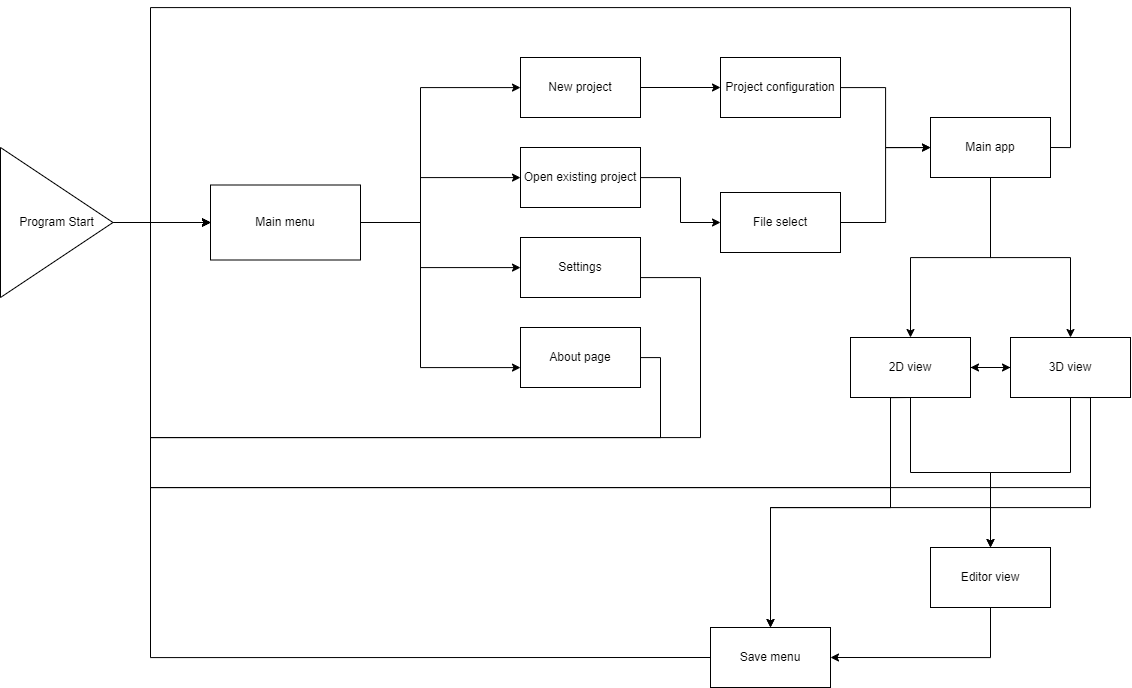

The diagram above was exported from draw.io. Its source (the exported page's mxGraphModel, read from the mxfile embedded in the PNG):
<mxGraphModel dx="2714" dy="1253" grid="1" gridSize="10" guides="1" tooltips="1" connect="1" arrows="1" fold="1" page="1" pageScale="1" pageWidth="827" pageHeight="1169" math="0" shadow="0">
  <root>
    <mxCell id="0" />
    <mxCell id="1" parent="0" />
    <mxCell id="hxnYhVy_Qa4p-ToIlLYA-4" value="" style="edgeStyle=orthogonalEdgeStyle;rounded=0;orthogonalLoop=1;jettySize=auto;html=1;" edge="1" parent="1" source="hxnYhVy_Qa4p-ToIlLYA-1" target="hxnYhVy_Qa4p-ToIlLYA-3">
      <mxGeometry relative="1" as="geometry" />
    </mxCell>
    <mxCell id="hxnYhVy_Qa4p-ToIlLYA-1" value="Program Start" style="triangle;whiteSpace=wrap;html=1;" vertex="1" parent="1">
      <mxGeometry x="-50" y="460" width="112.5" height="150" as="geometry" />
    </mxCell>
    <mxCell id="hxnYhVy_Qa4p-ToIlLYA-6" value="" style="edgeStyle=orthogonalEdgeStyle;rounded=0;orthogonalLoop=1;jettySize=auto;html=1;" edge="1" parent="1" source="hxnYhVy_Qa4p-ToIlLYA-3" target="hxnYhVy_Qa4p-ToIlLYA-5">
      <mxGeometry relative="1" as="geometry">
        <Array as="points">
          <mxPoint x="370" y="535" />
          <mxPoint x="370" y="400" />
        </Array>
      </mxGeometry>
    </mxCell>
    <mxCell id="hxnYhVy_Qa4p-ToIlLYA-8" value="" style="edgeStyle=orthogonalEdgeStyle;rounded=0;orthogonalLoop=1;jettySize=auto;html=1;" edge="1" parent="1" source="hxnYhVy_Qa4p-ToIlLYA-3" target="hxnYhVy_Qa4p-ToIlLYA-7">
      <mxGeometry relative="1" as="geometry">
        <Array as="points">
          <mxPoint x="370" y="535" />
          <mxPoint x="370" y="490" />
        </Array>
      </mxGeometry>
    </mxCell>
    <mxCell id="hxnYhVy_Qa4p-ToIlLYA-14" value="" style="edgeStyle=orthogonalEdgeStyle;rounded=0;orthogonalLoop=1;jettySize=auto;html=1;" edge="1" parent="1" source="hxnYhVy_Qa4p-ToIlLYA-3" target="hxnYhVy_Qa4p-ToIlLYA-13">
      <mxGeometry relative="1" as="geometry">
        <Array as="points">
          <mxPoint x="370" y="535" />
          <mxPoint x="370" y="580" />
        </Array>
      </mxGeometry>
    </mxCell>
    <mxCell id="7dcjgHLejTsCXaZJ43g9-2" value="" style="edgeStyle=orthogonalEdgeStyle;rounded=0;comic=0;sketch=0;orthogonalLoop=1;jettySize=auto;html=1;fontSize=44;strokeColor=default;elbow=vertical;" edge="1" parent="1" source="hxnYhVy_Qa4p-ToIlLYA-3" target="7dcjgHLejTsCXaZJ43g9-1">
      <mxGeometry relative="1" as="geometry">
        <Array as="points">
          <mxPoint x="370" y="535" />
          <mxPoint x="370" y="680" />
        </Array>
      </mxGeometry>
    </mxCell>
    <mxCell id="hxnYhVy_Qa4p-ToIlLYA-3" value="Main menu" style="whiteSpace=wrap;html=1;" vertex="1" parent="1">
      <mxGeometry x="160" y="497.5" width="150" height="75" as="geometry" />
    </mxCell>
    <mxCell id="hxnYhVy_Qa4p-ToIlLYA-18" value="" style="edgeStyle=orthogonalEdgeStyle;rounded=0;orthogonalLoop=1;jettySize=auto;html=1;" edge="1" parent="1" source="hxnYhVy_Qa4p-ToIlLYA-5" target="hxnYhVy_Qa4p-ToIlLYA-17">
      <mxGeometry relative="1" as="geometry" />
    </mxCell>
    <mxCell id="hxnYhVy_Qa4p-ToIlLYA-5" value="New project" style="whiteSpace=wrap;html=1;" vertex="1" parent="1">
      <mxGeometry x="470" y="370" width="120" height="60" as="geometry" />
    </mxCell>
    <mxCell id="hxnYhVy_Qa4p-ToIlLYA-20" value="" style="edgeStyle=orthogonalEdgeStyle;rounded=0;orthogonalLoop=1;jettySize=auto;html=1;" edge="1" parent="1" source="hxnYhVy_Qa4p-ToIlLYA-7" target="hxnYhVy_Qa4p-ToIlLYA-19">
      <mxGeometry relative="1" as="geometry" />
    </mxCell>
    <mxCell id="hxnYhVy_Qa4p-ToIlLYA-7" value="Open existing project" style="whiteSpace=wrap;html=1;" vertex="1" parent="1">
      <mxGeometry x="470" y="460" width="120" height="60" as="geometry" />
    </mxCell>
    <mxCell id="hxnYhVy_Qa4p-ToIlLYA-15" style="edgeStyle=orthogonalEdgeStyle;rounded=0;orthogonalLoop=1;jettySize=auto;html=1;entryX=0;entryY=0.5;entryDx=0;entryDy=0;" edge="1" parent="1" source="hxnYhVy_Qa4p-ToIlLYA-13" target="hxnYhVy_Qa4p-ToIlLYA-3">
      <mxGeometry relative="1" as="geometry">
        <Array as="points">
          <mxPoint x="650" y="590" />
          <mxPoint x="650" y="750" />
          <mxPoint x="100" y="750" />
          <mxPoint x="100" y="535" />
        </Array>
      </mxGeometry>
    </mxCell>
    <mxCell id="hxnYhVy_Qa4p-ToIlLYA-13" value="Settings" style="whiteSpace=wrap;html=1;" vertex="1" parent="1">
      <mxGeometry x="470" y="550" width="120" height="60" as="geometry" />
    </mxCell>
    <mxCell id="hxnYhVy_Qa4p-ToIlLYA-23" value="" style="edgeStyle=orthogonalEdgeStyle;rounded=0;orthogonalLoop=1;jettySize=auto;html=1;fontSize=44;" edge="1" parent="1" source="hxnYhVy_Qa4p-ToIlLYA-17" target="hxnYhVy_Qa4p-ToIlLYA-22">
      <mxGeometry relative="1" as="geometry" />
    </mxCell>
    <mxCell id="hxnYhVy_Qa4p-ToIlLYA-17" value="Project configuration" style="whiteSpace=wrap;html=1;" vertex="1" parent="1">
      <mxGeometry x="670" y="370" width="120" height="60" as="geometry" />
    </mxCell>
    <mxCell id="hxnYhVy_Qa4p-ToIlLYA-24" style="edgeStyle=orthogonalEdgeStyle;rounded=0;orthogonalLoop=1;jettySize=auto;html=1;entryX=0;entryY=0.5;entryDx=0;entryDy=0;fontSize=44;" edge="1" parent="1" source="hxnYhVy_Qa4p-ToIlLYA-19" target="hxnYhVy_Qa4p-ToIlLYA-22">
      <mxGeometry relative="1" as="geometry" />
    </mxCell>
    <mxCell id="hxnYhVy_Qa4p-ToIlLYA-19" value="File select" style="whiteSpace=wrap;html=1;" vertex="1" parent="1">
      <mxGeometry x="670" y="505" width="120" height="60" as="geometry" />
    </mxCell>
    <mxCell id="hxnYhVy_Qa4p-ToIlLYA-26" value="" style="edgeStyle=orthogonalEdgeStyle;rounded=0;orthogonalLoop=1;jettySize=auto;html=1;fontSize=44;" edge="1" parent="1" source="hxnYhVy_Qa4p-ToIlLYA-22" target="hxnYhVy_Qa4p-ToIlLYA-25">
      <mxGeometry relative="1" as="geometry" />
    </mxCell>
    <mxCell id="hxnYhVy_Qa4p-ToIlLYA-28" value="" style="edgeStyle=orthogonalEdgeStyle;rounded=0;orthogonalLoop=1;jettySize=auto;html=1;fontSize=44;" edge="1" parent="1" source="hxnYhVy_Qa4p-ToIlLYA-22" target="hxnYhVy_Qa4p-ToIlLYA-27">
      <mxGeometry relative="1" as="geometry" />
    </mxCell>
    <mxCell id="hxnYhVy_Qa4p-ToIlLYA-29" style="edgeStyle=orthogonalEdgeStyle;rounded=0;orthogonalLoop=1;jettySize=auto;html=1;exitX=1;exitY=0.5;exitDx=0;exitDy=0;entryX=0;entryY=0.5;entryDx=0;entryDy=0;fontSize=44;" edge="1" parent="1" source="hxnYhVy_Qa4p-ToIlLYA-22" target="hxnYhVy_Qa4p-ToIlLYA-3">
      <mxGeometry relative="1" as="geometry">
        <Array as="points">
          <mxPoint x="1020" y="460" />
          <mxPoint x="1020" y="320" />
          <mxPoint x="100" y="320" />
          <mxPoint x="100" y="535" />
        </Array>
      </mxGeometry>
    </mxCell>
    <mxCell id="hxnYhVy_Qa4p-ToIlLYA-22" value="Main app" style="whiteSpace=wrap;html=1;" vertex="1" parent="1">
      <mxGeometry x="880" y="430" width="120" height="60" as="geometry" />
    </mxCell>
    <mxCell id="hxnYhVy_Qa4p-ToIlLYA-31" style="edgeStyle=orthogonalEdgeStyle;rounded=0;orthogonalLoop=1;jettySize=auto;html=1;exitX=1;exitY=0.5;exitDx=0;exitDy=0;entryX=0;entryY=0.5;entryDx=0;entryDy=0;fontSize=44;" edge="1" parent="1" source="hxnYhVy_Qa4p-ToIlLYA-25" target="hxnYhVy_Qa4p-ToIlLYA-27">
      <mxGeometry relative="1" as="geometry" />
    </mxCell>
    <mxCell id="hxnYhVy_Qa4p-ToIlLYA-34" style="edgeStyle=orthogonalEdgeStyle;rounded=0;orthogonalLoop=1;jettySize=auto;html=1;exitX=0.5;exitY=1;exitDx=0;exitDy=0;entryX=0.5;entryY=0;entryDx=0;entryDy=0;fontSize=44;" edge="1" parent="1" source="hxnYhVy_Qa4p-ToIlLYA-25" target="hxnYhVy_Qa4p-ToIlLYA-32">
      <mxGeometry relative="1" as="geometry" />
    </mxCell>
    <mxCell id="hxnYhVy_Qa4p-ToIlLYA-35" style="edgeStyle=orthogonalEdgeStyle;rounded=0;orthogonalLoop=1;jettySize=auto;html=1;exitX=0.5;exitY=1;exitDx=0;exitDy=0;entryX=0;entryY=0.5;entryDx=0;entryDy=0;fontSize=44;" edge="1" parent="1" source="hxnYhVy_Qa4p-ToIlLYA-25" target="hxnYhVy_Qa4p-ToIlLYA-3">
      <mxGeometry relative="1" as="geometry">
        <Array as="points">
          <mxPoint x="840" y="710" />
          <mxPoint x="840" y="800" />
          <mxPoint x="100" y="800" />
          <mxPoint x="100" y="535" />
        </Array>
      </mxGeometry>
    </mxCell>
    <mxCell id="hxnYhVy_Qa4p-ToIlLYA-39" style="edgeStyle=orthogonalEdgeStyle;rounded=0;orthogonalLoop=1;jettySize=auto;html=1;exitX=0.5;exitY=1;exitDx=0;exitDy=0;fontSize=44;" edge="1" parent="1" source="hxnYhVy_Qa4p-ToIlLYA-25">
      <mxGeometry relative="1" as="geometry">
        <mxPoint x="720" y="940" as="targetPoint" />
        <Array as="points">
          <mxPoint x="840" y="710" />
          <mxPoint x="840" y="820" />
          <mxPoint x="720" y="820" />
        </Array>
      </mxGeometry>
    </mxCell>
    <mxCell id="hxnYhVy_Qa4p-ToIlLYA-25" value="2D view" style="whiteSpace=wrap;html=1;" vertex="1" parent="1">
      <mxGeometry x="800" y="650" width="120" height="60" as="geometry" />
    </mxCell>
    <mxCell id="hxnYhVy_Qa4p-ToIlLYA-30" style="edgeStyle=orthogonalEdgeStyle;rounded=0;orthogonalLoop=1;jettySize=auto;html=1;entryX=1;entryY=0.5;entryDx=0;entryDy=0;fontSize=44;" edge="1" parent="1" source="hxnYhVy_Qa4p-ToIlLYA-27" target="hxnYhVy_Qa4p-ToIlLYA-25">
      <mxGeometry relative="1" as="geometry" />
    </mxCell>
    <mxCell id="hxnYhVy_Qa4p-ToIlLYA-33" value="" style="edgeStyle=orthogonalEdgeStyle;orthogonalLoop=1;jettySize=auto;html=1;fontSize=44;elbow=vertical;sketch=0;strokeColor=default;rounded=0;noJump=0;ignoreEdge=0;orthogonal=0;comic=0;" edge="1" parent="1" source="hxnYhVy_Qa4p-ToIlLYA-27" target="hxnYhVy_Qa4p-ToIlLYA-32">
      <mxGeometry relative="1" as="geometry" />
    </mxCell>
    <mxCell id="hxnYhVy_Qa4p-ToIlLYA-36" style="edgeStyle=orthogonalEdgeStyle;rounded=0;orthogonalLoop=1;jettySize=auto;html=1;exitX=0.5;exitY=1;exitDx=0;exitDy=0;entryX=0;entryY=0.5;entryDx=0;entryDy=0;fontSize=44;" edge="1" parent="1" source="hxnYhVy_Qa4p-ToIlLYA-27" target="hxnYhVy_Qa4p-ToIlLYA-3">
      <mxGeometry relative="1" as="geometry">
        <Array as="points">
          <mxPoint x="1040" y="710" />
          <mxPoint x="1040" y="800" />
          <mxPoint x="100" y="800" />
          <mxPoint x="100" y="535" />
        </Array>
      </mxGeometry>
    </mxCell>
    <mxCell id="hxnYhVy_Qa4p-ToIlLYA-38" value="" style="edgeStyle=orthogonalEdgeStyle;rounded=0;orthogonalLoop=1;jettySize=auto;html=1;fontSize=44;" edge="1" parent="1" source="hxnYhVy_Qa4p-ToIlLYA-27" target="hxnYhVy_Qa4p-ToIlLYA-37">
      <mxGeometry relative="1" as="geometry">
        <Array as="points">
          <mxPoint x="1040" y="820" />
          <mxPoint x="720" y="820" />
        </Array>
      </mxGeometry>
    </mxCell>
    <mxCell id="hxnYhVy_Qa4p-ToIlLYA-27" value="3D view" style="whiteSpace=wrap;html=1;" vertex="1" parent="1">
      <mxGeometry x="960" y="650" width="120" height="60" as="geometry" />
    </mxCell>
    <mxCell id="hxnYhVy_Qa4p-ToIlLYA-40" style="edgeStyle=orthogonalEdgeStyle;rounded=0;comic=0;sketch=0;orthogonalLoop=1;jettySize=auto;html=1;exitX=0.5;exitY=1;exitDx=0;exitDy=0;entryX=1;entryY=0.5;entryDx=0;entryDy=0;fontSize=44;strokeColor=default;elbow=vertical;" edge="1" parent="1" source="hxnYhVy_Qa4p-ToIlLYA-32" target="hxnYhVy_Qa4p-ToIlLYA-37">
      <mxGeometry relative="1" as="geometry" />
    </mxCell>
    <mxCell id="hxnYhVy_Qa4p-ToIlLYA-32" value="Editor view" style="whiteSpace=wrap;html=1;" vertex="1" parent="1">
      <mxGeometry x="880" y="860" width="120" height="60" as="geometry" />
    </mxCell>
    <mxCell id="hxnYhVy_Qa4p-ToIlLYA-41" style="edgeStyle=orthogonalEdgeStyle;rounded=0;comic=0;sketch=0;orthogonalLoop=1;jettySize=auto;html=1;exitX=0;exitY=0.5;exitDx=0;exitDy=0;entryX=0;entryY=0.5;entryDx=0;entryDy=0;fontSize=44;strokeColor=default;elbow=vertical;" edge="1" parent="1" source="hxnYhVy_Qa4p-ToIlLYA-37" target="hxnYhVy_Qa4p-ToIlLYA-3">
      <mxGeometry relative="1" as="geometry">
        <Array as="points">
          <mxPoint x="100" y="970" />
          <mxPoint x="100" y="535" />
        </Array>
      </mxGeometry>
    </mxCell>
    <mxCell id="hxnYhVy_Qa4p-ToIlLYA-37" value="Save menu" style="whiteSpace=wrap;html=1;" vertex="1" parent="1">
      <mxGeometry x="660" y="940" width="120" height="60" as="geometry" />
    </mxCell>
    <mxCell id="7dcjgHLejTsCXaZJ43g9-4" style="edgeStyle=orthogonalEdgeStyle;rounded=0;comic=0;sketch=0;orthogonalLoop=1;jettySize=auto;html=1;fontSize=44;strokeColor=default;elbow=vertical;entryX=0;entryY=0.5;entryDx=0;entryDy=0;" edge="1" parent="1" source="7dcjgHLejTsCXaZJ43g9-1" target="hxnYhVy_Qa4p-ToIlLYA-3">
      <mxGeometry relative="1" as="geometry">
        <mxPoint x="110" y="630" as="targetPoint" />
        <Array as="points">
          <mxPoint x="610" y="670" />
          <mxPoint x="610" y="750" />
          <mxPoint x="100" y="750" />
          <mxPoint x="100" y="535" />
        </Array>
      </mxGeometry>
    </mxCell>
    <mxCell id="7dcjgHLejTsCXaZJ43g9-1" value="About page" style="whiteSpace=wrap;html=1;" vertex="1" parent="1">
      <mxGeometry x="470" y="640" width="120" height="60" as="geometry" />
    </mxCell>
  </root>
</mxGraphModel>